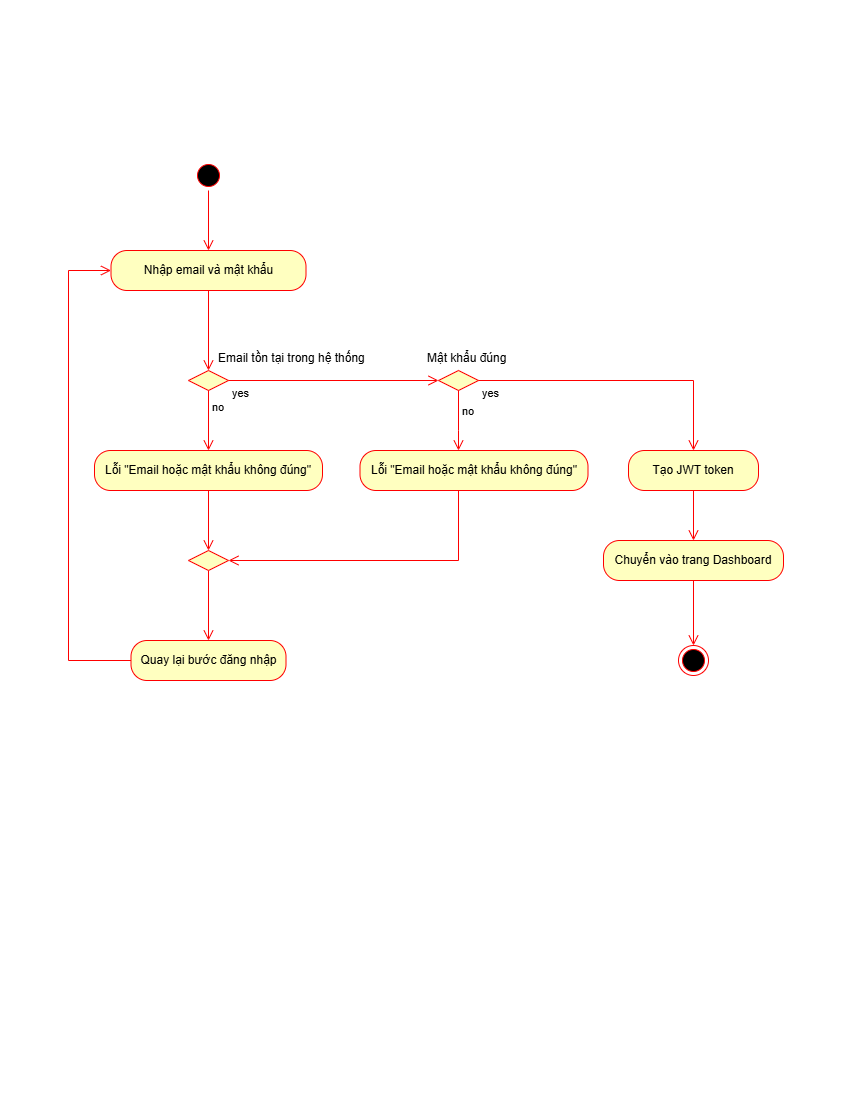

The diagram above was exported from draw.io. Its source (the exported page's mxGraphModel, read from the mxfile embedded in the PNG):
<mxGraphModel dx="1201" dy="643" grid="1" gridSize="10" guides="1" tooltips="1" connect="1" arrows="1" fold="1" page="1" pageScale="1" pageWidth="850" pageHeight="1100" math="0" shadow="0">
  <root>
    <mxCell id="0" />
    <mxCell id="1" parent="0" />
    <mxCell id="zZwvTaHpD3cAS2V6pKDP-1" parent="1" style="ellipse;html=1;shape=startState;fillColor=#000000;strokeColor=#ff0000;" value="" vertex="1">
      <mxGeometry height="30" width="30" x="193" y="160" as="geometry" />
    </mxCell>
    <mxCell id="zZwvTaHpD3cAS2V6pKDP-2" edge="1" parent="1" source="zZwvTaHpD3cAS2V6pKDP-1" style="edgeStyle=orthogonalEdgeStyle;html=1;verticalAlign=bottom;endArrow=open;endSize=8;strokeColor=#ff0000;rounded=0;" target="zZwvTaHpD3cAS2V6pKDP-3" value="">
      <mxGeometry relative="1" as="geometry">
        <mxPoint x="423" y="280" as="targetPoint" />
      </mxGeometry>
    </mxCell>
    <mxCell id="zZwvTaHpD3cAS2V6pKDP-3" parent="1" style="rounded=1;whiteSpace=wrap;html=1;arcSize=40;fontColor=#000000;fillColor=#ffffc0;strokeColor=#ff0000;" value="Nhập email và mật khẩu" vertex="1">
      <mxGeometry height="40" width="195" x="110.5" y="250" as="geometry" />
    </mxCell>
    <mxCell id="zZwvTaHpD3cAS2V6pKDP-4" edge="1" parent="1" source="zZwvTaHpD3cAS2V6pKDP-3" style="edgeStyle=orthogonalEdgeStyle;html=1;verticalAlign=bottom;endArrow=open;endSize=8;strokeColor=#ff0000;rounded=0;" target="zZwvTaHpD3cAS2V6pKDP-5" value="">
      <mxGeometry relative="1" as="geometry">
        <mxPoint x="428" y="410" as="targetPoint" />
      </mxGeometry>
    </mxCell>
    <mxCell id="zZwvTaHpD3cAS2V6pKDP-5" parent="1" style="rhombus;whiteSpace=wrap;html=1;fontColor=#000000;fillColor=#ffffc0;strokeColor=#ff0000;" value="" vertex="1">
      <mxGeometry height="20" width="40" x="188" y="370" as="geometry" />
    </mxCell>
    <mxCell id="zZwvTaHpD3cAS2V6pKDP-6" edge="1" parent="1" source="zZwvTaHpD3cAS2V6pKDP-5" style="edgeStyle=orthogonalEdgeStyle;html=1;align=left;verticalAlign=bottom;endArrow=open;endSize=8;strokeColor=#ff0000;rounded=0;" target="zZwvTaHpD3cAS2V6pKDP-10" value="no">
      <mxGeometry relative="1" x="-0.1429" y="2" as="geometry">
        <mxPoint as="offset" />
        <mxPoint x="538" y="430" as="targetPoint" />
      </mxGeometry>
    </mxCell>
    <mxCell id="zZwvTaHpD3cAS2V6pKDP-7" edge="1" parent="1" source="zZwvTaHpD3cAS2V6pKDP-5" style="edgeStyle=orthogonalEdgeStyle;html=1;align=left;verticalAlign=top;endArrow=open;endSize=8;strokeColor=#ff0000;rounded=0;" target="zZwvTaHpD3cAS2V6pKDP-14" value="yes">
      <mxGeometry relative="1" x="-0.981" as="geometry">
        <mxPoint as="offset" />
        <Array as="points" />
        <mxPoint x="208" y="630" as="targetPoint" />
      </mxGeometry>
    </mxCell>
    <mxCell id="zZwvTaHpD3cAS2V6pKDP-8" parent="1" style="text;whiteSpace=wrap;" value="Email tồn tại trong hệ thống" vertex="1">
      <mxGeometry height="30" width="155" x="215.5" y="344" as="geometry" />
    </mxCell>
    <mxCell id="zZwvTaHpD3cAS2V6pKDP-9" edge="1" parent="1" source="zZwvTaHpD3cAS2V6pKDP-12" style="edgeStyle=orthogonalEdgeStyle;html=1;align=left;verticalAlign=top;endArrow=open;endSize=8;strokeColor=#ff0000;rounded=0;" target="zZwvTaHpD3cAS2V6pKDP-13" value="">
      <mxGeometry relative="1" x="-1" as="geometry">
        <mxPoint x="358" y="690" as="sourcePoint" />
        <mxPoint x="358" y="750" as="targetPoint" />
      </mxGeometry>
    </mxCell>
    <mxCell id="zZwvTaHpD3cAS2V6pKDP-10" parent="1" style="rounded=1;whiteSpace=wrap;html=1;arcSize=40;fontColor=#000000;fillColor=#ffffc0;strokeColor=#ff0000;" value="Lỗi &quot;Email hoặc mật khẩu không đúng&quot;" vertex="1">
      <mxGeometry height="40" width="228" x="94" y="450" as="geometry" />
    </mxCell>
    <mxCell id="zZwvTaHpD3cAS2V6pKDP-11" edge="1" parent="1" source="zZwvTaHpD3cAS2V6pKDP-10" style="edgeStyle=orthogonalEdgeStyle;html=1;verticalAlign=bottom;endArrow=open;endSize=8;strokeColor=#ff0000;rounded=0;" target="zZwvTaHpD3cAS2V6pKDP-12" value="">
      <mxGeometry relative="1" as="geometry">
        <Array as="points">
          <mxPoint x="208" y="560" />
        </Array>
        <mxPoint x="318" y="670" as="targetPoint" />
      </mxGeometry>
    </mxCell>
    <mxCell id="zZwvTaHpD3cAS2V6pKDP-12" parent="1" style="rhombus;whiteSpace=wrap;html=1;fontColor=#000000;fillColor=#ffffc0;strokeColor=#ff0000;" value="" vertex="1">
      <mxGeometry height="20" width="40" x="188" y="550" as="geometry" />
    </mxCell>
    <mxCell id="zZwvTaHpD3cAS2V6pKDP-13" parent="1" style="rounded=1;whiteSpace=wrap;html=1;arcSize=40;fontColor=#000000;fillColor=#ffffc0;strokeColor=#ff0000;" value="Quay lại bước đăng nhập" vertex="1">
      <mxGeometry height="40" width="155" x="130.5" y="640" as="geometry" />
    </mxCell>
    <mxCell id="zZwvTaHpD3cAS2V6pKDP-14" parent="1" style="rhombus;whiteSpace=wrap;html=1;fontColor=#000000;fillColor=#ffffc0;strokeColor=#ff0000;" value="" vertex="1">
      <mxGeometry height="20" width="40" x="438" y="370" as="geometry" />
    </mxCell>
    <mxCell id="zZwvTaHpD3cAS2V6pKDP-15" parent="1" style="text;whiteSpace=wrap;" value="Mật khẩu đúng" vertex="1">
      <mxGeometry height="30" width="97" x="425" y="344" as="geometry" />
    </mxCell>
    <mxCell id="zZwvTaHpD3cAS2V6pKDP-16" parent="1" style="rounded=1;whiteSpace=wrap;html=1;arcSize=40;fontColor=#000000;fillColor=#ffffc0;strokeColor=#ff0000;" value="Lỗi &quot;Email hoặc mật khẩu không đúng&quot;" vertex="1">
      <mxGeometry height="40" width="228" x="359.5" y="450" as="geometry" />
    </mxCell>
    <mxCell id="zZwvTaHpD3cAS2V6pKDP-17" parent="1" style="rounded=1;whiteSpace=wrap;html=1;arcSize=40;fontColor=#000000;fillColor=#ffffc0;strokeColor=#ff0000;" value="Tạo JWT token" vertex="1">
      <mxGeometry height="40" width="130" x="628" y="450" as="geometry" />
    </mxCell>
    <mxCell id="zZwvTaHpD3cAS2V6pKDP-18" edge="1" parent="1" source="zZwvTaHpD3cAS2V6pKDP-14" style="edgeStyle=orthogonalEdgeStyle;html=1;align=left;verticalAlign=top;endArrow=open;endSize=8;strokeColor=#ff0000;rounded=0;" target="zZwvTaHpD3cAS2V6pKDP-17" value="yes">
      <mxGeometry relative="1" x="-0.986" as="geometry">
        <mxPoint as="offset" />
        <Array as="points">
          <mxPoint x="693.03" y="380" />
        </Array>
        <mxPoint x="620" y="330" as="sourcePoint" />
        <mxPoint x="168" y="470" as="targetPoint" />
      </mxGeometry>
    </mxCell>
    <mxCell id="zZwvTaHpD3cAS2V6pKDP-19" edge="1" parent="1" source="zZwvTaHpD3cAS2V6pKDP-14" style="edgeStyle=orthogonalEdgeStyle;html=1;align=left;verticalAlign=bottom;endArrow=open;endSize=8;strokeColor=#ff0000;rounded=0;" target="zZwvTaHpD3cAS2V6pKDP-16" value="no">
      <mxGeometry relative="1" y="2" as="geometry">
        <mxPoint as="offset" />
        <Array as="points">
          <mxPoint x="458" y="430" />
          <mxPoint x="458" y="430" />
        </Array>
        <mxPoint x="460" y="400" as="sourcePoint" />
        <mxPoint x="548" y="430" as="targetPoint" />
      </mxGeometry>
    </mxCell>
    <mxCell id="zZwvTaHpD3cAS2V6pKDP-21" parent="1" style="rounded=1;whiteSpace=wrap;html=1;arcSize=40;fontColor=#000000;fillColor=#ffffc0;strokeColor=#ff0000;" value="Chuyển vào trang Dashboard" vertex="1">
      <mxGeometry height="40" width="180" x="603" y="540" as="geometry" />
    </mxCell>
    <mxCell id="zZwvTaHpD3cAS2V6pKDP-22" parent="1" style="ellipse;html=1;shape=endState;fillColor=#000000;strokeColor=#ff0000;" value="" vertex="1">
      <mxGeometry height="30" width="30" x="678" y="645" as="geometry" />
    </mxCell>
    <mxCell id="zZwvTaHpD3cAS2V6pKDP-23" edge="1" parent="1" source="zZwvTaHpD3cAS2V6pKDP-21" style="edgeStyle=orthogonalEdgeStyle;html=1;align=left;verticalAlign=top;endArrow=open;endSize=8;strokeColor=#ff0000;rounded=0;" target="zZwvTaHpD3cAS2V6pKDP-22" value="">
      <mxGeometry relative="1" x="-1" as="geometry">
        <mxPoint x="318" y="710" as="sourcePoint" />
        <mxPoint x="336" y="770" as="targetPoint" />
      </mxGeometry>
    </mxCell>
    <mxCell id="zZwvTaHpD3cAS2V6pKDP-25" edge="1" parent="1" source="zZwvTaHpD3cAS2V6pKDP-17" style="edgeStyle=orthogonalEdgeStyle;html=1;align=left;verticalAlign=top;endArrow=open;endSize=8;strokeColor=#ff0000;rounded=0;" target="zZwvTaHpD3cAS2V6pKDP-21" value="">
      <mxGeometry relative="1" x="-1" as="geometry">
        <mxPoint x="618" y="560" as="sourcePoint" />
        <mxPoint x="693" y="560" as="targetPoint" />
      </mxGeometry>
    </mxCell>
    <mxCell id="zZwvTaHpD3cAS2V6pKDP-26" edge="1" parent="1" source="zZwvTaHpD3cAS2V6pKDP-16" style="edgeStyle=orthogonalEdgeStyle;html=1;align=left;verticalAlign=top;endArrow=open;endSize=8;strokeColor=#ff0000;rounded=0;" target="zZwvTaHpD3cAS2V6pKDP-12" value="">
      <mxGeometry relative="1" x="-1" as="geometry">
        <Array as="points">
          <mxPoint x="458" y="560" />
        </Array>
        <mxPoint x="428" y="650" as="sourcePoint" />
        <mxPoint x="446" y="710" as="targetPoint" />
      </mxGeometry>
    </mxCell>
    <mxCell id="zZwvTaHpD3cAS2V6pKDP-27" edge="1" parent="1" source="zZwvTaHpD3cAS2V6pKDP-13" style="edgeStyle=orthogonalEdgeStyle;html=1;align=left;verticalAlign=top;endArrow=open;endSize=8;strokeColor=#ff0000;rounded=0;" target="zZwvTaHpD3cAS2V6pKDP-3" value="">
      <mxGeometry relative="1" x="-1" as="geometry">
        <Array as="points">
          <mxPoint x="68" y="660" />
          <mxPoint x="68" y="270" />
        </Array>
        <mxPoint x="298" y="770" as="sourcePoint" />
        <mxPoint x="316" y="830" as="targetPoint" />
      </mxGeometry>
    </mxCell>
  </root>
</mxGraphModel>